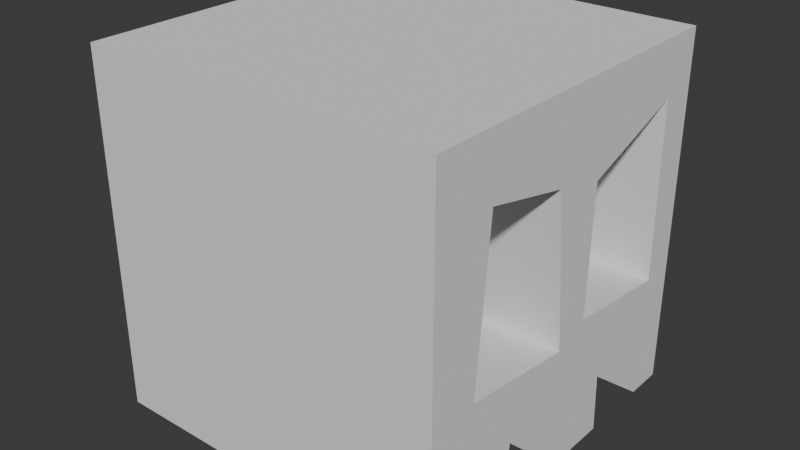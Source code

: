 # Source: karlindaxskull.blend  (saved by Blender 5.0.119; exported with 4.5.12 LTS)
import bpy
from mathutils import Matrix  # noqa: F401  (used for matrix-valued properties, if any)

bpy.ops.wm.read_factory_settings(use_empty=True)
scene = bpy.context.scene
scene.name = 'Scene'

# ---- collections
col_collection = bpy.data.collections.new('Collection'); scene.collection.children.link(col_collection)

# ---- world
world_world = bpy.data.worlds.new('World'); scene.world = world_world
world_world.use_nodes = True; world_world.node_tree.nodes.clear()
_N = world_world.node_tree.nodes; _L = world_world.node_tree.links
n0 = _N.new('ShaderNodeOutputWorld'); n0.name = 'World Output'; n0.location = (200, 100)
n1 = _N.new('ShaderNodeBackground'); n1.name = 'Background'; n1.location = (-200, 100)
n1.inputs[0].default_value = (0.05088, 0.05088, 0.05088, 1.0)
_L.new(n1.outputs[0], n0.inputs[0])
n0.is_active_output = True
world_world.color = (0.05088, 0.05088, 0.05088)
world_world.sun_shadow_jitter_overblur = 0.0

# ---- meshes
me_cube = bpy.data.meshes.new('Cube')
me_cube.from_pydata([(-0.5, -0.5, -0.5), (-0.5, -0.5, 0.5), (-0.5, 0.5, -0.5), (-0.5, 0.5, 0.5), (0.5, -0.5, -0.5), (0.5, -0.5, 0.5), (0.5, 0.5, -0.5), (0.5, 0.5, 0.5), (0.1761, 0.5, -0.5), (-0.1572, 0.5, -0.5), (-0.1572, 0.5, 0.5), (0.1761, 0.5, 0.5), (-0.1572, -0.5, -0.5), (0.1761, -0.5, -0.5), (0.1761, -0.5, 0.5), (-0.1572, -0.5, 0.5), (0.5, -0.3167, 0.3287), (0.5, -0.06401, 0.2744), (0.5, -0.02025, -0.1597), (0.5, -0.3575, -0.1181), (0.2108, -0.02025, -0.1597), (0.2108, -0.3575, -0.1181), (0.2108, -0.06401, 0.2744), (0.2108, -0.3167, 0.3287), (0.5, 0.08875, 0.2398), (0.5, 0.3949, 0.3458), (0.5, 0.4042, -0.1554), (0.5, 0.07927, -0.121), (0.2164, 0.08875, 0.2398), (0.2164, 0.3949, 0.3458), (0.2164, 0.4042, -0.1554), (0.2164, 0.07927, -0.121), (0.5, -0.2397, -0.5), (0.5, -0.006168, -0.5), (0.5, -0.2039, -0.2774), (0.5, -0.05147, -0.2896), (0.2577, -0.2397, -0.5), (0.2577, -0.006168, -0.5), (0.2577, -0.2039, -0.2774), (0.2577, -0.05147, -0.2896), (0.5, 0.2167, -0.3146), (0.5, 0.3756, -0.4186), (0.5, 0.1826, -0.5), (0.5, 0.3915, -0.5), (0.5, 0.1755, -0.3216), (0.5, 0.3507, -0.2918), (0.2777, 0.2167, -0.3146), (0.2777, 0.3756, -0.4186), (0.2777, 0.1826, -0.5), (0.2777, 0.3915, -0.5), (0.2777, 0.1755, -0.3216), (0.2706, 0.2167, -0.3146), (0.2706, 0.3756, -0.4186), (0.2706, 0.3507, -0.2918)], [], [(0, 1, 3, 2), (8, 11, 7, 6), (6, 41, 43), (12, 15, 1, 0), (8, 6, 43, 49, 48, 42, 33, 37, 36, 32, 4, 13), (10, 3, 1, 15), (7, 11, 14, 5), (11, 10, 15, 14), (2, 9, 12, 0), (9, 8, 13, 12), (4, 5, 14, 13), (13, 14, 15, 12), (2, 3, 10, 9), (9, 10, 11, 8), (22, 23, 21, 20), (4, 19, 16, 17, 18, 27, 24, 25, 26, 6, 7, 5), (19, 18, 20, 21), (17, 16, 23, 22), (16, 19, 21, 23), (18, 17, 22, 20), (30, 29, 28, 31), (6, 26, 27, 18, 40, 45, 41), (27, 26, 30, 31), (25, 24, 28, 29), (24, 27, 31, 28), (26, 25, 29, 30), (37, 39, 38, 36), (35, 34, 38, 39), (33, 35, 39, 37), (34, 32, 36, 38), (49, 47, 46, 50, 48), (44, 42, 48, 50), (42, 44, 40, 18, 19, 4, 32, 34, 35, 33), (41, 45, 53, 52, 47), (40, 44, 50, 46), (43, 41, 47, 49), (52, 53, 51), (45, 40, 46, 51, 53), (46, 47, 52, 51)])
_uv = me_cube.uv_layers.new(name='UVMap')
_uv.uv.foreach_set('vector', [0.375, 0.0, 0.625, 0.0, 0.625, 0.25, 0.375, 0.25, 0.375, 0.419, 0.625, 0.419, 0.625, 0.5, 0.375, 0.5, 0.375, 0.5, 0.3954, 0.5311, 0.375, 0.5271, 0.375, 0.9143, 0.625, 0.9143, 0.625, 1.0, 0.375, 1.0, 0.294, 0.5, 0.375, 0.5, 0.375, 0.5271, 0.375, 0.5271, 0.375, 0.5793, 0.375, 0.5793, 0.375, 0.6265, 0.375, 0.6265, 0.375, 0.6849, 0.375, 0.6849, 0.375, 0.75, 0.294, 0.75, 0.7893, 0.5, 0.875, 0.5, 0.875, 0.75, 0.7893, 0.75, 0.625, 0.5, 0.706, 0.5, 0.706, 0.75, 0.625, 0.75, 0.706, 0.5, 0.7893, 0.5, 0.7893, 0.75, 0.706, 0.75, 0.125, 0.5, 0.2107, 0.5, 0.2107, 0.75, 0.125, 0.75, 0.2107, 0.5, 0.294, 0.5, 0.294, 0.75, 0.2107, 0.75, 0.375, 0.75, 0.625, 0.75, 0.625, 0.831, 0.375, 0.831, 0.375, 0.831, 0.625, 0.831, 0.625, 0.9143, 0.375, 0.9143, 0.375, 0.25, 0.625, 0.25, 0.625, 0.3357, 0.375, 0.3357, 0.375, 0.3357, 0.625, 0.3357, 0.625, 0.419, 0.375, 0.419, 0.5686, 0.641, 0.5822, 0.7042, 0.4705, 0.7144, 0.4601, 0.6301, 0.375, 0.75, 0.4705, 0.7144, 0.5822, 0.7042, 0.5686, 0.641, 0.4601, 0.6301, 0.4698, 0.6052, 0.5599, 0.6028, 0.5865, 0.5263, 0.4611, 0.524, 0.375, 0.5, 0.625, 0.5, 0.625, 0.75, 0.4705, 0.7144, 0.4601, 0.6301, 0.4601, 0.6301, 0.4705, 0.7144, 0.5686, 0.641, 0.5822, 0.7042, 0.5822, 0.7042, 0.5686, 0.641, 0.5822, 0.7042, 0.4705, 0.7144, 0.4705, 0.7144, 0.5822, 0.7042, 0.4601, 0.6301, 0.5686, 0.641, 0.5686, 0.641, 0.4601, 0.6301, 0.4611, 0.524, 0.5865, 0.5263, 0.5599, 0.6028, 0.4698, 0.6052, 0.375, 0.5, 0.4611, 0.524, 0.4698, 0.6052, 0.4601, 0.6301, 0.4213, 0.5708, 0.427, 0.5373, 0.3954, 0.5311, 0.4698, 0.6052, 0.4611, 0.524, 0.4611, 0.524, 0.4698, 0.6052, 0.5865, 0.5263, 0.5599, 0.6028, 0.5599, 0.6028, 0.5865, 0.5263, 0.5599, 0.6028, 0.4698, 0.6052, 0.4698, 0.6052, 0.5599, 0.6028, 0.4611, 0.524, 0.5865, 0.5263, 0.5865, 0.5263, 0.4611, 0.524, 0.375, 0.6265, 0.4276, 0.6379, 0.4307, 0.676, 0.375, 0.6849, 0.4276, 0.6379, 0.4307, 0.676, 0.4307, 0.676, 0.4276, 0.6379, 0.375, 0.6265, 0.4276, 0.6379, 0.4276, 0.6379, 0.375, 0.6265, 0.4307, 0.676, 0.375, 0.6849, 0.375, 0.6849, 0.4307, 0.676, 0.375, 0.5271, 0.3954, 0.5311, 0.4213, 0.5708, 0.4196, 0.5811, 0.375, 0.5793, 0.4196, 0.5811, 0.375, 0.5793, 0.375, 0.5793, 0.4196, 0.5811, 0.375, 0.5793, 0.4196, 0.5811, 0.4213, 0.5708, 0.4601, 0.6301, 0.4705, 0.7144, 0.375, 0.75, 0.375, 0.6849, 0.4307, 0.676, 0.4276, 0.6379, 0.375, 0.6265, 0.3954, 0.5311, 0.427, 0.5373, 0.427, 0.5373, 0.3954, 0.5311, 0.3954, 0.5311, 0.4213, 0.5708, 0.4196, 0.5811, 0.4196, 0.5811, 0.4213, 0.5708, 0.375, 0.5271, 0.3954, 0.5311, 0.3954, 0.5311, 0.375, 0.5271, 0.3954, 0.5311, 0.427, 0.5373, 0.4213, 0.5708, 0.427, 0.5373, 0.4213, 0.5708, 0.4213, 0.5708, 0.4213, 0.5708, 0.427, 0.5373, 0.4213, 0.5708, 0.3954, 0.5311, 0.3954, 0.5311, 0.4213, 0.5708])
me_cube.update()

# ---- objects
ob_cube = bpy.data.objects.new('Cube', me_cube)

# ---- transforms, parenting, visibility, modifiers, constraints
ob_cube.location = (0.0, 0.0, 0.0)

# ---- collection membership
col_collection.objects.link(ob_cube)

# ---- scene / render settings (as saved in the file)
scene.frame_start = 1; scene.frame_end = 250; scene.frame_set(1)
scene.render.engine = 'BLENDER_EEVEE_NEXT'
scene.render.bake_bias = 0.0
scene.render.bake_samples = 0
scene.cycles.sampling_pattern = 'TABULATED_SOBOL'
scene.eevee.use_volume_custom_range = False
bpy.context.view_layer.update()

# ---- added for rendering (the .blend has no active camera and no usable light): camera, sun
cam_auto = bpy.data.cameras.new('AutoCamera')
cam_auto.lens = 50.0
cam_auto.sensor_width = 36.0
cam_auto.clip_end = 1000.0
ob_auto_camera = bpy.data.objects.new('AutoCamera', cam_auto)
scene.collection.objects.link(ob_auto_camera)
ob_auto_camera.location = (1.60254, -1.92304, 1.28203)
ob_auto_camera.rotation_euler = (1.09748, -7.21219e-08, 0.694738)
scene.camera = ob_auto_camera
light_auto_sun = bpy.data.lights.new('AutoSun', 'SUN')
light_auto_sun.energy = 3.0
light_auto_sun.angle = 0.0523599
ob_auto_sun = bpy.data.objects.new('AutoSun', light_auto_sun)
scene.collection.objects.link(ob_auto_sun)
ob_auto_sun.rotation_euler = (0.872665, 0.174533, 0.523599)
bpy.context.view_layer.update()

